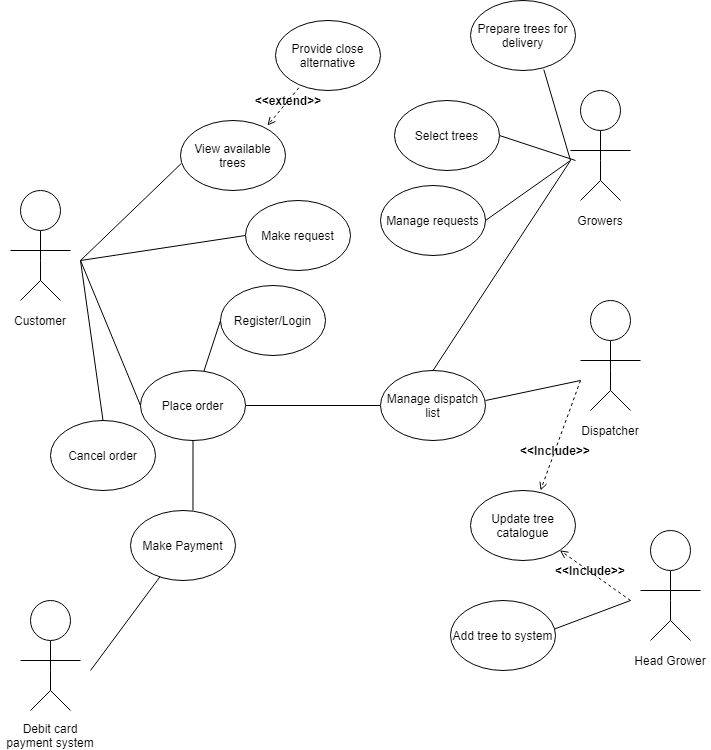

The diagram above was exported from draw.io. Its source (the exported page's mxGraphModel, read from the mxfile embedded in the PNG):
<mxGraphModel dx="1422" dy="1969" grid="1" gridSize="10" guides="1" tooltips="1" connect="1" arrows="1" fold="1" page="1" pageScale="1" pageWidth="827" pageHeight="1169" math="0" shadow="0">
  <root>
    <mxCell id="0" />
    <mxCell id="1" parent="0" />
    <mxCell id="UUE6mw40Z2iyTfU707VK-2" style="edgeStyle=orthogonalEdgeStyle;rounded=0;orthogonalLoop=1;jettySize=auto;html=1;endArrow=none;endFill=0;" parent="1" source="UUE6mw40Z2iyTfU707VK-1" edge="1">
      <mxGeometry relative="1" as="geometry">
        <mxPoint x="60" y="210" as="targetPoint" />
        <Array as="points">
          <mxPoint x="60" y="190" />
          <mxPoint x="60" y="190" />
        </Array>
      </mxGeometry>
    </mxCell>
    <mxCell id="UUE6mw40Z2iyTfU707VK-1" value="" style="ellipse;whiteSpace=wrap;html=1;aspect=fixed;" parent="1" vertex="1">
      <mxGeometry x="40" y="120" width="40" height="40" as="geometry" />
    </mxCell>
    <mxCell id="UUE6mw40Z2iyTfU707VK-3" value="" style="endArrow=none;html=1;" parent="1" edge="1">
      <mxGeometry width="50" height="50" relative="1" as="geometry">
        <mxPoint x="30" y="180" as="sourcePoint" />
        <mxPoint x="90" y="180" as="targetPoint" />
      </mxGeometry>
    </mxCell>
    <mxCell id="UUE6mw40Z2iyTfU707VK-5" value="" style="endArrow=none;html=1;" parent="1" edge="1">
      <mxGeometry width="50" height="50" relative="1" as="geometry">
        <mxPoint x="40" y="230" as="sourcePoint" />
        <mxPoint x="60" y="210" as="targetPoint" />
      </mxGeometry>
    </mxCell>
    <mxCell id="UUE6mw40Z2iyTfU707VK-6" value="" style="endArrow=none;html=1;" parent="1" edge="1">
      <mxGeometry width="50" height="50" relative="1" as="geometry">
        <mxPoint x="80" y="230" as="sourcePoint" />
        <mxPoint x="60" y="210" as="targetPoint" />
      </mxGeometry>
    </mxCell>
    <mxCell id="UUE6mw40Z2iyTfU707VK-17" style="edgeStyle=orthogonalEdgeStyle;rounded=0;orthogonalLoop=1;jettySize=auto;html=1;endArrow=none;endFill=0;" parent="1" source="UUE6mw40Z2iyTfU707VK-18" edge="1">
      <mxGeometry relative="1" as="geometry">
        <mxPoint x="630" y="320" as="targetPoint" />
        <Array as="points">
          <mxPoint x="630" y="300" />
          <mxPoint x="630" y="300" />
        </Array>
      </mxGeometry>
    </mxCell>
    <mxCell id="UUE6mw40Z2iyTfU707VK-18" value="" style="ellipse;whiteSpace=wrap;html=1;aspect=fixed;" parent="1" vertex="1">
      <mxGeometry x="610" y="230" width="40" height="40" as="geometry" />
    </mxCell>
    <mxCell id="UUE6mw40Z2iyTfU707VK-19" value="" style="endArrow=none;html=1;" parent="1" edge="1">
      <mxGeometry width="50" height="50" relative="1" as="geometry">
        <mxPoint x="600" y="290" as="sourcePoint" />
        <mxPoint x="660" y="290" as="targetPoint" />
      </mxGeometry>
    </mxCell>
    <mxCell id="UUE6mw40Z2iyTfU707VK-20" value="" style="endArrow=none;html=1;" parent="1" edge="1">
      <mxGeometry width="50" height="50" relative="1" as="geometry">
        <mxPoint x="610" y="340" as="sourcePoint" />
        <mxPoint x="630" y="320" as="targetPoint" />
      </mxGeometry>
    </mxCell>
    <mxCell id="UUE6mw40Z2iyTfU707VK-21" value="" style="endArrow=none;html=1;" parent="1" edge="1">
      <mxGeometry width="50" height="50" relative="1" as="geometry">
        <mxPoint x="650" y="340" as="sourcePoint" />
        <mxPoint x="630" y="320" as="targetPoint" />
      </mxGeometry>
    </mxCell>
    <mxCell id="UUE6mw40Z2iyTfU707VK-22" style="edgeStyle=orthogonalEdgeStyle;rounded=0;orthogonalLoop=1;jettySize=auto;html=1;endArrow=none;endFill=0;" parent="1" source="UUE6mw40Z2iyTfU707VK-23" edge="1">
      <mxGeometry relative="1" as="geometry">
        <mxPoint x="620" y="110" as="targetPoint" />
        <Array as="points">
          <mxPoint x="620" y="90" />
          <mxPoint x="620" y="90" />
        </Array>
      </mxGeometry>
    </mxCell>
    <mxCell id="UUE6mw40Z2iyTfU707VK-23" value="" style="ellipse;whiteSpace=wrap;html=1;aspect=fixed;" parent="1" vertex="1">
      <mxGeometry x="600" y="20" width="40" height="40" as="geometry" />
    </mxCell>
    <mxCell id="UUE6mw40Z2iyTfU707VK-24" value="" style="endArrow=none;html=1;" parent="1" edge="1">
      <mxGeometry width="50" height="50" relative="1" as="geometry">
        <mxPoint x="590" y="80" as="sourcePoint" />
        <mxPoint x="650" y="80" as="targetPoint" />
      </mxGeometry>
    </mxCell>
    <mxCell id="UUE6mw40Z2iyTfU707VK-25" value="" style="endArrow=none;html=1;" parent="1" edge="1">
      <mxGeometry width="50" height="50" relative="1" as="geometry">
        <mxPoint x="600" y="130" as="sourcePoint" />
        <mxPoint x="620" y="110" as="targetPoint" />
      </mxGeometry>
    </mxCell>
    <mxCell id="UUE6mw40Z2iyTfU707VK-26" value="" style="endArrow=none;html=1;" parent="1" edge="1">
      <mxGeometry width="50" height="50" relative="1" as="geometry">
        <mxPoint x="640" y="130" as="sourcePoint" />
        <mxPoint x="620" y="110" as="targetPoint" />
      </mxGeometry>
    </mxCell>
    <mxCell id="UUE6mw40Z2iyTfU707VK-27" style="edgeStyle=orthogonalEdgeStyle;rounded=0;orthogonalLoop=1;jettySize=auto;html=1;endArrow=none;endFill=0;" parent="1" source="UUE6mw40Z2iyTfU707VK-28" edge="1">
      <mxGeometry relative="1" as="geometry">
        <mxPoint x="70" y="620" as="targetPoint" />
        <Array as="points">
          <mxPoint x="70" y="600" />
          <mxPoint x="70" y="600" />
        </Array>
      </mxGeometry>
    </mxCell>
    <mxCell id="UUE6mw40Z2iyTfU707VK-28" value="" style="ellipse;whiteSpace=wrap;html=1;aspect=fixed;" parent="1" vertex="1">
      <mxGeometry x="50" y="530" width="40" height="40" as="geometry" />
    </mxCell>
    <mxCell id="UUE6mw40Z2iyTfU707VK-29" value="" style="endArrow=none;html=1;" parent="1" edge="1">
      <mxGeometry width="50" height="50" relative="1" as="geometry">
        <mxPoint x="40" y="590" as="sourcePoint" />
        <mxPoint x="100" y="590" as="targetPoint" />
      </mxGeometry>
    </mxCell>
    <mxCell id="UUE6mw40Z2iyTfU707VK-30" value="" style="endArrow=none;html=1;" parent="1" edge="1">
      <mxGeometry width="50" height="50" relative="1" as="geometry">
        <mxPoint x="50" y="640" as="sourcePoint" />
        <mxPoint x="70" y="620" as="targetPoint" />
      </mxGeometry>
    </mxCell>
    <mxCell id="UUE6mw40Z2iyTfU707VK-31" value="" style="endArrow=none;html=1;" parent="1" edge="1">
      <mxGeometry width="50" height="50" relative="1" as="geometry">
        <mxPoint x="90" y="640" as="sourcePoint" />
        <mxPoint x="70" y="620" as="targetPoint" />
      </mxGeometry>
    </mxCell>
    <mxCell id="UUE6mw40Z2iyTfU707VK-32" value="" style="endArrow=none;html=1;entryX=0.008;entryY=0.614;entryDx=0;entryDy=0;entryPerimeter=0;" parent="1" target="UUE6mw40Z2iyTfU707VK-33" edge="1">
      <mxGeometry width="50" height="50" relative="1" as="geometry">
        <mxPoint x="100" y="190" as="sourcePoint" />
        <mxPoint x="180" y="110" as="targetPoint" />
      </mxGeometry>
    </mxCell>
    <mxCell id="UUE6mw40Z2iyTfU707VK-33" value="View available trees" style="ellipse;whiteSpace=wrap;html=1;" parent="1" vertex="1">
      <mxGeometry x="200" y="50" width="105" height="70" as="geometry" />
    </mxCell>
    <mxCell id="UUE6mw40Z2iyTfU707VK-34" value="Register/Login" style="ellipse;whiteSpace=wrap;html=1;" parent="1" vertex="1">
      <mxGeometry x="240" y="215" width="105" height="70" as="geometry" />
    </mxCell>
    <mxCell id="UUE6mw40Z2iyTfU707VK-35" value="Make Payment" style="ellipse;whiteSpace=wrap;html=1;" parent="1" vertex="1">
      <mxGeometry x="150" y="440" width="105" height="70" as="geometry" />
    </mxCell>
    <mxCell id="UUE6mw40Z2iyTfU707VK-56" style="edgeStyle=orthogonalEdgeStyle;rounded=0;orthogonalLoop=1;jettySize=auto;html=1;exitX=1;exitY=0.5;exitDx=0;exitDy=0;entryX=0;entryY=0.5;entryDx=0;entryDy=0;endArrow=none;endFill=0;" parent="1" source="UUE6mw40Z2iyTfU707VK-36" target="UUE6mw40Z2iyTfU707VK-55" edge="1">
      <mxGeometry relative="1" as="geometry" />
    </mxCell>
    <mxCell id="UUE6mw40Z2iyTfU707VK-36" value="Place order" style="ellipse;whiteSpace=wrap;html=1;" parent="1" vertex="1">
      <mxGeometry x="160" y="300" width="105" height="70" as="geometry" />
    </mxCell>
    <mxCell id="UUE6mw40Z2iyTfU707VK-37" value="" style="endArrow=none;html=1;entryX=0;entryY=0.5;entryDx=0;entryDy=0;" parent="1" target="UUE6mw40Z2iyTfU707VK-36" edge="1">
      <mxGeometry width="50" height="50" relative="1" as="geometry">
        <mxPoint x="100" y="189.9999999999999" as="sourcePoint" />
        <mxPoint x="190" y="190" as="targetPoint" />
      </mxGeometry>
    </mxCell>
    <mxCell id="UUE6mw40Z2iyTfU707VK-38" value="" style="endArrow=none;html=1;entryX=0;entryY=0.5;entryDx=0;entryDy=0;" parent="1" source="UUE6mw40Z2iyTfU707VK-36" target="UUE6mw40Z2iyTfU707VK-34" edge="1">
      <mxGeometry width="50" height="50" relative="1" as="geometry">
        <mxPoint x="185" y="389.9999999999999" as="sourcePoint" />
        <mxPoint x="290" y="400" as="targetPoint" />
      </mxGeometry>
    </mxCell>
    <mxCell id="UUE6mw40Z2iyTfU707VK-39" value="" style="endArrow=none;html=1;entryX=0.595;entryY=0;entryDx=0;entryDy=0;exitX=0.5;exitY=1;exitDx=0;exitDy=0;entryPerimeter=0;" parent="1" source="UUE6mw40Z2iyTfU707VK-36" target="UUE6mw40Z2iyTfU707VK-35" edge="1">
      <mxGeometry width="50" height="50" relative="1" as="geometry">
        <mxPoint x="130" y="424.9999999999999" as="sourcePoint" />
        <mxPoint x="230" y="440.0000000000001" as="targetPoint" />
      </mxGeometry>
    </mxCell>
    <mxCell id="UUE6mw40Z2iyTfU707VK-41" value="Make request" style="ellipse;whiteSpace=wrap;html=1;" parent="1" vertex="1">
      <mxGeometry x="265" y="130" width="105" height="70" as="geometry" />
    </mxCell>
    <mxCell id="UUE6mw40Z2iyTfU707VK-42" value="Customer" style="text;html=1;strokeColor=none;fillColor=none;align=center;verticalAlign=middle;whiteSpace=wrap;rounded=0;" parent="1" vertex="1">
      <mxGeometry x="40" y="240" width="40" height="20" as="geometry" />
    </mxCell>
    <mxCell id="UUE6mw40Z2iyTfU707VK-43" value="Debit card payment system" style="text;html=1;strokeColor=none;fillColor=none;align=center;verticalAlign=middle;whiteSpace=wrap;rounded=0;" parent="1" vertex="1">
      <mxGeometry x="20" y="655" width="100" height="20" as="geometry" />
    </mxCell>
    <mxCell id="UUE6mw40Z2iyTfU707VK-44" value="Dispatcher" style="text;html=1;strokeColor=none;fillColor=none;align=center;verticalAlign=middle;whiteSpace=wrap;rounded=0;" parent="1" vertex="1">
      <mxGeometry x="610" y="350" width="40" height="20" as="geometry" />
    </mxCell>
    <mxCell id="UUE6mw40Z2iyTfU707VK-45" value="Growers" style="text;html=1;strokeColor=none;fillColor=none;align=center;verticalAlign=middle;whiteSpace=wrap;rounded=0;" parent="1" vertex="1">
      <mxGeometry x="600" y="140" width="40" height="20" as="geometry" />
    </mxCell>
    <mxCell id="UUE6mw40Z2iyTfU707VK-46" style="edgeStyle=orthogonalEdgeStyle;rounded=0;orthogonalLoop=1;jettySize=auto;html=1;endArrow=none;endFill=0;" parent="1" source="UUE6mw40Z2iyTfU707VK-47" edge="1">
      <mxGeometry relative="1" as="geometry">
        <mxPoint x="690" y="549.9999999999999" as="targetPoint" />
        <Array as="points">
          <mxPoint x="690" y="530" />
          <mxPoint x="690" y="530" />
        </Array>
      </mxGeometry>
    </mxCell>
    <mxCell id="UUE6mw40Z2iyTfU707VK-47" value="" style="ellipse;whiteSpace=wrap;html=1;aspect=fixed;" parent="1" vertex="1">
      <mxGeometry x="670" y="460" width="40" height="40" as="geometry" />
    </mxCell>
    <mxCell id="UUE6mw40Z2iyTfU707VK-48" value="" style="endArrow=none;html=1;" parent="1" edge="1">
      <mxGeometry width="50" height="50" relative="1" as="geometry">
        <mxPoint x="660" y="519.9999999999999" as="sourcePoint" />
        <mxPoint x="720" y="519.9999999999999" as="targetPoint" />
      </mxGeometry>
    </mxCell>
    <mxCell id="UUE6mw40Z2iyTfU707VK-49" value="" style="endArrow=none;html=1;" parent="1" edge="1">
      <mxGeometry width="50" height="50" relative="1" as="geometry">
        <mxPoint x="670" y="569.9999999999999" as="sourcePoint" />
        <mxPoint x="690" y="549.9999999999999" as="targetPoint" />
      </mxGeometry>
    </mxCell>
    <mxCell id="UUE6mw40Z2iyTfU707VK-50" value="" style="endArrow=none;html=1;" parent="1" edge="1">
      <mxGeometry width="50" height="50" relative="1" as="geometry">
        <mxPoint x="710" y="569.9999999999999" as="sourcePoint" />
        <mxPoint x="690" y="549.9999999999999" as="targetPoint" />
      </mxGeometry>
    </mxCell>
    <mxCell id="UUE6mw40Z2iyTfU707VK-51" value="Head Grower" style="text;html=1;strokeColor=none;fillColor=none;align=center;verticalAlign=middle;whiteSpace=wrap;rounded=0;" parent="1" vertex="1">
      <mxGeometry x="650" y="580" width="80" height="20" as="geometry" />
    </mxCell>
    <mxCell id="UUE6mw40Z2iyTfU707VK-52" value="" style="endArrow=none;html=1;" parent="1" source="UUE6mw40Z2iyTfU707VK-35" edge="1">
      <mxGeometry width="50" height="50" relative="1" as="geometry">
        <mxPoint x="263.75" y="380.0000000000001" as="sourcePoint" />
        <mxPoint x="110" y="600" as="targetPoint" />
      </mxGeometry>
    </mxCell>
    <mxCell id="UUE6mw40Z2iyTfU707VK-53" value="" style="endArrow=none;html=1;entryX=0;entryY=0.5;entryDx=0;entryDy=0;" parent="1" target="UUE6mw40Z2iyTfU707VK-41" edge="1">
      <mxGeometry width="50" height="50" relative="1" as="geometry">
        <mxPoint x="100" y="190" as="sourcePoint" />
        <mxPoint x="230.84000000000015" y="120.00000000000001" as="targetPoint" />
      </mxGeometry>
    </mxCell>
    <mxCell id="UUE6mw40Z2iyTfU707VK-54" value="Update tree catalogue" style="ellipse;whiteSpace=wrap;html=1;" parent="1" vertex="1">
      <mxGeometry x="490" y="420" width="105" height="70" as="geometry" />
    </mxCell>
    <mxCell id="UUE6mw40Z2iyTfU707VK-55" value="Manage dispatch list" style="ellipse;whiteSpace=wrap;html=1;" parent="1" vertex="1">
      <mxGeometry x="400" y="300" width="105" height="70" as="geometry" />
    </mxCell>
    <mxCell id="UUE6mw40Z2iyTfU707VK-58" value="" style="endArrow=none;html=1;" parent="1" edge="1">
      <mxGeometry width="50" height="50" relative="1" as="geometry">
        <mxPoint x="505" y="329.9999999999999" as="sourcePoint" />
        <mxPoint x="600" y="310" as="targetPoint" />
      </mxGeometry>
    </mxCell>
    <mxCell id="UUE6mw40Z2iyTfU707VK-61" value="" style="endArrow=none;html=1;exitX=0.5;exitY=0;exitDx=0;exitDy=0;" parent="1" source="UUE6mw40Z2iyTfU707VK-55" edge="1">
      <mxGeometry width="50" height="50" relative="1" as="geometry">
        <mxPoint x="430" y="119.99999999999989" as="sourcePoint" />
        <mxPoint x="590" y="90" as="targetPoint" />
      </mxGeometry>
    </mxCell>
    <mxCell id="UUE6mw40Z2iyTfU707VK-62" value="Select trees" style="ellipse;whiteSpace=wrap;html=1;" parent="1" vertex="1">
      <mxGeometry x="414" y="30" width="105" height="70" as="geometry" />
    </mxCell>
    <mxCell id="UUE6mw40Z2iyTfU707VK-63" value="" style="endArrow=none;html=1;exitX=1;exitY=0.5;exitDx=0;exitDy=0;" parent="1" source="UUE6mw40Z2iyTfU707VK-62" edge="1">
      <mxGeometry width="50" height="50" relative="1" as="geometry">
        <mxPoint x="500" y="109.99999999999989" as="sourcePoint" />
        <mxPoint x="595" y="89.99999999999989" as="targetPoint" />
      </mxGeometry>
    </mxCell>
    <mxCell id="UUE6mw40Z2iyTfU707VK-65" value="" style="endArrow=none;html=1;" parent="1" edge="1">
      <mxGeometry width="50" height="50" relative="1" as="geometry">
        <mxPoint x="570" y="560" as="sourcePoint" />
        <mxPoint x="650" y="530" as="targetPoint" />
      </mxGeometry>
    </mxCell>
    <mxCell id="UUE6mw40Z2iyTfU707VK-69" value="Add tree to system" style="ellipse;whiteSpace=wrap;html=1;" parent="1" vertex="1">
      <mxGeometry x="470" y="530" width="105" height="70" as="geometry" />
    </mxCell>
    <mxCell id="UUE6mw40Z2iyTfU707VK-71" value="" style="endArrow=open;dashed=1;html=1;endFill=0;entryX=0.667;entryY=0;entryDx=0;entryDy=0;entryPerimeter=0;" parent="1" target="UUE6mw40Z2iyTfU707VK-54" edge="1">
      <mxGeometry width="50" height="50" relative="1" as="geometry">
        <mxPoint x="600" y="310" as="sourcePoint" />
        <mxPoint x="530" y="400" as="targetPoint" />
      </mxGeometry>
    </mxCell>
    <mxCell id="UUE6mw40Z2iyTfU707VK-72" value="" style="endArrow=open;dashed=1;html=1;endFill=0;entryX=1;entryY=1;entryDx=0;entryDy=0;" parent="1" target="UUE6mw40Z2iyTfU707VK-54" edge="1">
      <mxGeometry width="50" height="50" relative="1" as="geometry">
        <mxPoint x="650" y="529.9999999999999" as="sourcePoint" />
        <mxPoint x="610.0350000000001" y="640" as="targetPoint" />
      </mxGeometry>
    </mxCell>
    <mxCell id="UUE6mw40Z2iyTfU707VK-74" value="Provide close alternative" style="ellipse;whiteSpace=wrap;html=1;" parent="1" vertex="1">
      <mxGeometry x="295" y="-50" width="105" height="70" as="geometry" />
    </mxCell>
    <mxCell id="UUE6mw40Z2iyTfU707VK-75" value="&lt;b&gt;&amp;lt;&amp;lt;extend&amp;gt;&amp;gt;&lt;/b&gt;" style="text;html=1;strokeColor=none;fillColor=none;align=center;verticalAlign=middle;whiteSpace=wrap;rounded=0;" parent="1" vertex="1">
      <mxGeometry x="287.5" y="20" width="40" height="20" as="geometry" />
    </mxCell>
    <mxCell id="UUE6mw40Z2iyTfU707VK-77" value="" style="endArrow=open;dashed=1;html=1;endFill=0;exitX=0.222;exitY=0.962;exitDx=0;exitDy=0;exitPerimeter=0;" parent="1" source="UUE6mw40Z2iyTfU707VK-74" edge="1">
      <mxGeometry width="50" height="50" relative="1" as="geometry">
        <mxPoint x="320" y="88.15" as="sourcePoint" />
        <mxPoint x="287" y="55" as="targetPoint" />
      </mxGeometry>
    </mxCell>
    <mxCell id="UUE6mw40Z2iyTfU707VK-78" value="&lt;b&gt;&amp;lt;&amp;lt;Include&amp;gt;&amp;gt;&lt;/b&gt;" style="text;html=1;strokeColor=none;fillColor=none;align=center;verticalAlign=middle;whiteSpace=wrap;rounded=0;" parent="1" vertex="1">
      <mxGeometry x="555" y="370" width="40" height="20" as="geometry" />
    </mxCell>
    <mxCell id="UUE6mw40Z2iyTfU707VK-81" value="&lt;b&gt;&amp;lt;&amp;lt;Include&amp;gt;&amp;gt;&lt;/b&gt;" style="text;html=1;strokeColor=none;fillColor=none;align=center;verticalAlign=middle;whiteSpace=wrap;rounded=0;" parent="1" vertex="1">
      <mxGeometry x="590" y="490" width="40" height="20" as="geometry" />
    </mxCell>
    <mxCell id="UUE6mw40Z2iyTfU707VK-84" value="Prepare trees for delivery" style="ellipse;whiteSpace=wrap;html=1;" parent="1" vertex="1">
      <mxGeometry x="490" y="-70" width="105" height="70" as="geometry" />
    </mxCell>
    <mxCell id="UUE6mw40Z2iyTfU707VK-85" value="" style="endArrow=none;html=1;exitX=0.698;exitY=0.986;exitDx=0;exitDy=0;exitPerimeter=0;" parent="1" source="UUE6mw40Z2iyTfU707VK-84" edge="1">
      <mxGeometry width="50" height="50" relative="1" as="geometry">
        <mxPoint x="528.9999999999957" y="75" as="sourcePoint" />
        <mxPoint x="590" y="90" as="targetPoint" />
      </mxGeometry>
    </mxCell>
    <mxCell id="UUE6mw40Z2iyTfU707VK-87" value="Manage requests" style="ellipse;whiteSpace=wrap;html=1;" parent="1" vertex="1">
      <mxGeometry x="400" y="115" width="105" height="70" as="geometry" />
    </mxCell>
    <mxCell id="UUE6mw40Z2iyTfU707VK-88" value="" style="endArrow=none;html=1;exitX=1;exitY=0.5;exitDx=0;exitDy=0;" parent="1" source="UUE6mw40Z2iyTfU707VK-87" edge="1">
      <mxGeometry width="50" height="50" relative="1" as="geometry">
        <mxPoint x="529" y="75" as="sourcePoint" />
        <mxPoint x="590" y="90" as="targetPoint" />
      </mxGeometry>
    </mxCell>
    <mxCell id="oyjooKKIXDD87jDal0UC-2" value="Cancel order" style="ellipse;whiteSpace=wrap;html=1;" vertex="1" parent="1">
      <mxGeometry x="70" y="350" width="105" height="70" as="geometry" />
    </mxCell>
    <mxCell id="oyjooKKIXDD87jDal0UC-3" value="" style="endArrow=none;html=1;entryX=0.5;entryY=0;entryDx=0;entryDy=0;" edge="1" parent="1" target="oyjooKKIXDD87jDal0UC-2">
      <mxGeometry width="50" height="50" relative="1" as="geometry">
        <mxPoint x="100" y="190" as="sourcePoint" />
        <mxPoint x="160" y="335" as="targetPoint" />
      </mxGeometry>
    </mxCell>
  </root>
</mxGraphModel>